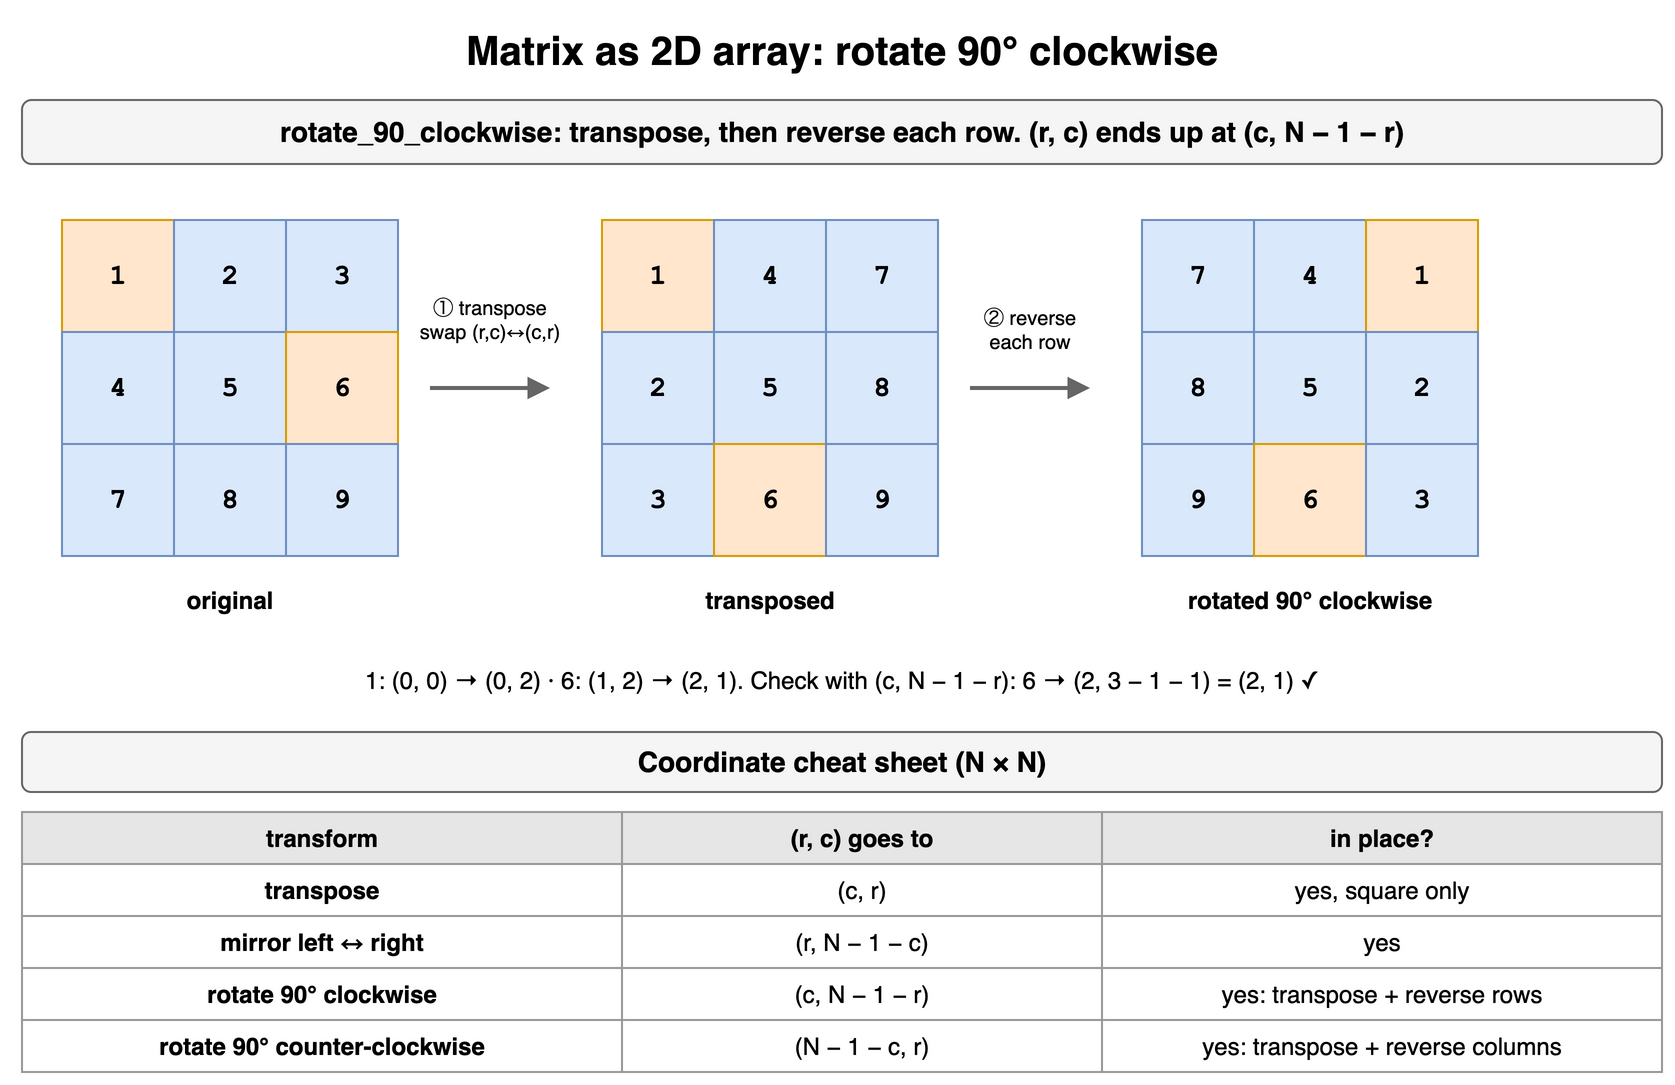

The diagram above was exported from draw.io. Its source (the exported page's mxGraphModel, read from the mxfile embedded in the PNG):
<mxGraphModel dx="900" dy="566" grid="1" gridSize="10" guides="1" tooltips="1" connect="1" arrows="1" fold="1" page="1" pageScale="1" pageWidth="900" pageHeight="566" math="0" shadow="0">
  <root>
    <mxCell id="0" />
    <mxCell id="1" parent="0" />
    <mxCell id="c5c1" value="Matrix as 2D array: rotate 90° clockwise" style="text;html=1;align=center;verticalAlign=middle;whiteSpace=wrap;fontSize=20;fontStyle=1;" vertex="1" parent="1">
      <mxGeometry x="40" y="10" width="820" height="30" as="geometry" />
    </mxCell>
    <mxCell id="c5c2" value="rotate_90_clockwise: transpose, then reverse each row. (r, c) ends up at (c, N − 1 − r)" style="rounded=1;whiteSpace=wrap;html=1;fillColor=#f5f5f5;strokeColor=#666666;fontStyle=1;fontSize=14;" vertex="1" parent="1">
      <mxGeometry x="40" y="50" width="820" height="32" as="geometry" />
    </mxCell>
    <mxCell id="c5c3" value="1" style="rounded=0;whiteSpace=wrap;html=1;fontStyle=1;fontSize=14;fillColor=#ffe6cc;strokeColor=#d79b00;fontFamily=Courier New;" vertex="1" parent="1">
      <mxGeometry x="60" y="110" width="56" height="56" as="geometry" />
    </mxCell>
    <mxCell id="c5c4" value="2" style="rounded=0;whiteSpace=wrap;html=1;fontStyle=1;fontSize=14;fillColor=#dae8fc;strokeColor=#6c8ebf;fontFamily=Courier New;" vertex="1" parent="1">
      <mxGeometry x="116" y="110" width="56" height="56" as="geometry" />
    </mxCell>
    <mxCell id="c5c5" value="3" style="rounded=0;whiteSpace=wrap;html=1;fontStyle=1;fontSize=14;fillColor=#dae8fc;strokeColor=#6c8ebf;fontFamily=Courier New;" vertex="1" parent="1">
      <mxGeometry x="172" y="110" width="56" height="56" as="geometry" />
    </mxCell>
    <mxCell id="c5c6" value="4" style="rounded=0;whiteSpace=wrap;html=1;fontStyle=1;fontSize=14;fillColor=#dae8fc;strokeColor=#6c8ebf;fontFamily=Courier New;" vertex="1" parent="1">
      <mxGeometry x="60" y="166" width="56" height="56" as="geometry" />
    </mxCell>
    <mxCell id="c5c7" value="5" style="rounded=0;whiteSpace=wrap;html=1;fontStyle=1;fontSize=14;fillColor=#dae8fc;strokeColor=#6c8ebf;fontFamily=Courier New;" vertex="1" parent="1">
      <mxGeometry x="116" y="166" width="56" height="56" as="geometry" />
    </mxCell>
    <mxCell id="c5c8" value="6" style="rounded=0;whiteSpace=wrap;html=1;fontStyle=1;fontSize=14;fillColor=#ffe6cc;strokeColor=#d79b00;fontFamily=Courier New;" vertex="1" parent="1">
      <mxGeometry x="172" y="166" width="56" height="56" as="geometry" />
    </mxCell>
    <mxCell id="c5c9" value="7" style="rounded=0;whiteSpace=wrap;html=1;fontStyle=1;fontSize=14;fillColor=#dae8fc;strokeColor=#6c8ebf;fontFamily=Courier New;" vertex="1" parent="1">
      <mxGeometry x="60" y="222" width="56" height="56" as="geometry" />
    </mxCell>
    <mxCell id="c5c10" value="8" style="rounded=0;whiteSpace=wrap;html=1;fontStyle=1;fontSize=14;fillColor=#dae8fc;strokeColor=#6c8ebf;fontFamily=Courier New;" vertex="1" parent="1">
      <mxGeometry x="116" y="222" width="56" height="56" as="geometry" />
    </mxCell>
    <mxCell id="c5c11" value="9" style="rounded=0;whiteSpace=wrap;html=1;fontStyle=1;fontSize=14;fillColor=#dae8fc;strokeColor=#6c8ebf;fontFamily=Courier New;" vertex="1" parent="1">
      <mxGeometry x="172" y="222" width="56" height="56" as="geometry" />
    </mxCell>
    <mxCell id="c5c12" value="original" style="text;html=1;align=center;verticalAlign=middle;whiteSpace=wrap;fontSize=12;fontStyle=1;" vertex="1" parent="1">
      <mxGeometry x="40" y="284" width="208" height="32" as="geometry" />
    </mxCell>
    <mxCell id="c5c13" value="" style="endArrow=block;html=1;strokeWidth=2;strokeColor=#666666;" edge="1" parent="1">
      <mxGeometry relative="1" as="geometry">
        <mxPoint x="244" y="194" as="sourcePoint" />
        <mxPoint x="304" y="194" as="targetPoint" />
        <Array as="points" />
      </mxGeometry>
    </mxCell>
    <mxCell id="c5c14" value="① transpose&lt;br&gt;swap (r,c)↔(c,r)" style="text;html=1;align=center;verticalAlign=middle;whiteSpace=wrap;fontSize=10;" vertex="1" parent="1">
      <mxGeometry x="234" y="140" width="80" height="40" as="geometry" />
    </mxCell>
    <mxCell id="c5c15" value="1" style="rounded=0;whiteSpace=wrap;html=1;fontStyle=1;fontSize=14;fillColor=#ffe6cc;strokeColor=#d79b00;fontFamily=Courier New;" vertex="1" parent="1">
      <mxGeometry x="330" y="110" width="56" height="56" as="geometry" />
    </mxCell>
    <mxCell id="c5c16" value="4" style="rounded=0;whiteSpace=wrap;html=1;fontStyle=1;fontSize=14;fillColor=#dae8fc;strokeColor=#6c8ebf;fontFamily=Courier New;" vertex="1" parent="1">
      <mxGeometry x="386" y="110" width="56" height="56" as="geometry" />
    </mxCell>
    <mxCell id="c5c17" value="7" style="rounded=0;whiteSpace=wrap;html=1;fontStyle=1;fontSize=14;fillColor=#dae8fc;strokeColor=#6c8ebf;fontFamily=Courier New;" vertex="1" parent="1">
      <mxGeometry x="442" y="110" width="56" height="56" as="geometry" />
    </mxCell>
    <mxCell id="c5c18" value="2" style="rounded=0;whiteSpace=wrap;html=1;fontStyle=1;fontSize=14;fillColor=#dae8fc;strokeColor=#6c8ebf;fontFamily=Courier New;" vertex="1" parent="1">
      <mxGeometry x="330" y="166" width="56" height="56" as="geometry" />
    </mxCell>
    <mxCell id="c5c19" value="5" style="rounded=0;whiteSpace=wrap;html=1;fontStyle=1;fontSize=14;fillColor=#dae8fc;strokeColor=#6c8ebf;fontFamily=Courier New;" vertex="1" parent="1">
      <mxGeometry x="386" y="166" width="56" height="56" as="geometry" />
    </mxCell>
    <mxCell id="c5c20" value="8" style="rounded=0;whiteSpace=wrap;html=1;fontStyle=1;fontSize=14;fillColor=#dae8fc;strokeColor=#6c8ebf;fontFamily=Courier New;" vertex="1" parent="1">
      <mxGeometry x="442" y="166" width="56" height="56" as="geometry" />
    </mxCell>
    <mxCell id="c5c21" value="3" style="rounded=0;whiteSpace=wrap;html=1;fontStyle=1;fontSize=14;fillColor=#dae8fc;strokeColor=#6c8ebf;fontFamily=Courier New;" vertex="1" parent="1">
      <mxGeometry x="330" y="222" width="56" height="56" as="geometry" />
    </mxCell>
    <mxCell id="c5c22" value="6" style="rounded=0;whiteSpace=wrap;html=1;fontStyle=1;fontSize=14;fillColor=#ffe6cc;strokeColor=#d79b00;fontFamily=Courier New;" vertex="1" parent="1">
      <mxGeometry x="386" y="222" width="56" height="56" as="geometry" />
    </mxCell>
    <mxCell id="c5c23" value="9" style="rounded=0;whiteSpace=wrap;html=1;fontStyle=1;fontSize=14;fillColor=#dae8fc;strokeColor=#6c8ebf;fontFamily=Courier New;" vertex="1" parent="1">
      <mxGeometry x="442" y="222" width="56" height="56" as="geometry" />
    </mxCell>
    <mxCell id="c5c24" value="transposed" style="text;html=1;align=center;verticalAlign=middle;whiteSpace=wrap;fontSize=12;fontStyle=1;" vertex="1" parent="1">
      <mxGeometry x="310" y="284" width="208" height="32" as="geometry" />
    </mxCell>
    <mxCell id="c5c25" value="" style="endArrow=block;html=1;strokeWidth=2;strokeColor=#666666;" edge="1" parent="1">
      <mxGeometry relative="1" as="geometry">
        <mxPoint x="514" y="194" as="sourcePoint" />
        <mxPoint x="574" y="194" as="targetPoint" />
        <Array as="points" />
      </mxGeometry>
    </mxCell>
    <mxCell id="c5c26" value="② reverse&lt;br&gt;each row" style="text;html=1;align=center;verticalAlign=middle;whiteSpace=wrap;fontSize=10;" vertex="1" parent="1">
      <mxGeometry x="504" y="150" width="80" height="30" as="geometry" />
    </mxCell>
    <mxCell id="c5c27" value="7" style="rounded=0;whiteSpace=wrap;html=1;fontStyle=1;fontSize=14;fillColor=#dae8fc;strokeColor=#6c8ebf;fontFamily=Courier New;" vertex="1" parent="1">
      <mxGeometry x="600" y="110" width="56" height="56" as="geometry" />
    </mxCell>
    <mxCell id="c5c28" value="4" style="rounded=0;whiteSpace=wrap;html=1;fontStyle=1;fontSize=14;fillColor=#dae8fc;strokeColor=#6c8ebf;fontFamily=Courier New;" vertex="1" parent="1">
      <mxGeometry x="656" y="110" width="56" height="56" as="geometry" />
    </mxCell>
    <mxCell id="c5c29" value="1" style="rounded=0;whiteSpace=wrap;html=1;fontStyle=1;fontSize=14;fillColor=#ffe6cc;strokeColor=#d79b00;fontFamily=Courier New;" vertex="1" parent="1">
      <mxGeometry x="712" y="110" width="56" height="56" as="geometry" />
    </mxCell>
    <mxCell id="c5c30" value="8" style="rounded=0;whiteSpace=wrap;html=1;fontStyle=1;fontSize=14;fillColor=#dae8fc;strokeColor=#6c8ebf;fontFamily=Courier New;" vertex="1" parent="1">
      <mxGeometry x="600" y="166" width="56" height="56" as="geometry" />
    </mxCell>
    <mxCell id="c5c31" value="5" style="rounded=0;whiteSpace=wrap;html=1;fontStyle=1;fontSize=14;fillColor=#dae8fc;strokeColor=#6c8ebf;fontFamily=Courier New;" vertex="1" parent="1">
      <mxGeometry x="656" y="166" width="56" height="56" as="geometry" />
    </mxCell>
    <mxCell id="c5c32" value="2" style="rounded=0;whiteSpace=wrap;html=1;fontStyle=1;fontSize=14;fillColor=#dae8fc;strokeColor=#6c8ebf;fontFamily=Courier New;" vertex="1" parent="1">
      <mxGeometry x="712" y="166" width="56" height="56" as="geometry" />
    </mxCell>
    <mxCell id="c5c33" value="9" style="rounded=0;whiteSpace=wrap;html=1;fontStyle=1;fontSize=14;fillColor=#dae8fc;strokeColor=#6c8ebf;fontFamily=Courier New;" vertex="1" parent="1">
      <mxGeometry x="600" y="222" width="56" height="56" as="geometry" />
    </mxCell>
    <mxCell id="c5c34" value="6" style="rounded=0;whiteSpace=wrap;html=1;fontStyle=1;fontSize=14;fillColor=#ffe6cc;strokeColor=#d79b00;fontFamily=Courier New;" vertex="1" parent="1">
      <mxGeometry x="656" y="222" width="56" height="56" as="geometry" />
    </mxCell>
    <mxCell id="c5c35" value="3" style="rounded=0;whiteSpace=wrap;html=1;fontStyle=1;fontSize=14;fillColor=#dae8fc;strokeColor=#6c8ebf;fontFamily=Courier New;" vertex="1" parent="1">
      <mxGeometry x="712" y="222" width="56" height="56" as="geometry" />
    </mxCell>
    <mxCell id="c5c36" value="rotated 90° clockwise" style="text;html=1;align=center;verticalAlign=middle;whiteSpace=wrap;fontSize=12;fontStyle=1;" vertex="1" parent="1">
      <mxGeometry x="580" y="284" width="208" height="32" as="geometry" />
    </mxCell>
    <mxCell id="c5c37" value="1: (0, 0) → (0, 2) · 6: (1, 2) → (2, 1). Check with (c, N − 1 − r): 6 → (2, 3 − 1 − 1) = (2, 1) ✓" style="text;html=1;align=center;verticalAlign=middle;whiteSpace=wrap;fontSize=12;" vertex="1" parent="1">
      <mxGeometry x="40" y="330" width="820" height="20" as="geometry" />
    </mxCell>
    <mxCell id="c5c38" value="Coordinate cheat sheet (N × N)" style="rounded=1;whiteSpace=wrap;html=1;fillColor=#f5f5f5;strokeColor=#666666;fontStyle=1;fontSize=14;" vertex="1" parent="1">
      <mxGeometry x="40" y="366" width="820" height="30" as="geometry" />
    </mxCell>
    <mxCell id="c5c39" value="transform" style="whiteSpace=wrap;html=1;fillColor=#e6e6e6;strokeColor=#999999;fontStyle=1;fontSize=12;" vertex="1" parent="1">
      <mxGeometry x="40" y="406" width="300" height="26" as="geometry" />
    </mxCell>
    <mxCell id="c5c40" value="(r, c) goes to" style="whiteSpace=wrap;html=1;fillColor=#e6e6e6;strokeColor=#999999;fontStyle=1;fontSize=12;" vertex="1" parent="1">
      <mxGeometry x="340" y="406" width="240" height="26" as="geometry" />
    </mxCell>
    <mxCell id="c5c41" value="in place?" style="whiteSpace=wrap;html=1;fillColor=#e6e6e6;strokeColor=#999999;fontStyle=1;fontSize=12;" vertex="1" parent="1">
      <mxGeometry x="580" y="406" width="280" height="26" as="geometry" />
    </mxCell>
    <mxCell id="c5c42" value="transpose" style="whiteSpace=wrap;html=1;strokeColor=#999999;fontSize=12;fillColor=#ffffff;fontStyle=1;" vertex="1" parent="1">
      <mxGeometry x="40" y="432" width="300" height="26" as="geometry" />
    </mxCell>
    <mxCell id="c5c43" value="(c, r)" style="whiteSpace=wrap;html=1;strokeColor=#999999;fontSize=12;fillColor=#ffffff;" vertex="1" parent="1">
      <mxGeometry x="340" y="432" width="240" height="26" as="geometry" />
    </mxCell>
    <mxCell id="c5c44" value="yes, square only" style="whiteSpace=wrap;html=1;strokeColor=#999999;fontSize=12;fillColor=#ffffff;" vertex="1" parent="1">
      <mxGeometry x="580" y="432" width="280" height="26" as="geometry" />
    </mxCell>
    <mxCell id="c5c45" value="mirror left ↔ right" style="whiteSpace=wrap;html=1;strokeColor=#999999;fontSize=12;fillColor=#ffffff;fontStyle=1;" vertex="1" parent="1">
      <mxGeometry x="40" y="458" width="300" height="26" as="geometry" />
    </mxCell>
    <mxCell id="c5c46" value="(r, N − 1 − c)" style="whiteSpace=wrap;html=1;strokeColor=#999999;fontSize=12;fillColor=#ffffff;" vertex="1" parent="1">
      <mxGeometry x="340" y="458" width="240" height="26" as="geometry" />
    </mxCell>
    <mxCell id="c5c47" value="yes" style="whiteSpace=wrap;html=1;strokeColor=#999999;fontSize=12;fillColor=#ffffff;" vertex="1" parent="1">
      <mxGeometry x="580" y="458" width="280" height="26" as="geometry" />
    </mxCell>
    <mxCell id="c5c48" value="rotate 90° clockwise" style="whiteSpace=wrap;html=1;strokeColor=#999999;fontSize=12;fillColor=#ffffff;fontStyle=1;" vertex="1" parent="1">
      <mxGeometry x="40" y="484" width="300" height="26" as="geometry" />
    </mxCell>
    <mxCell id="c5c49" value="(c, N − 1 − r)" style="whiteSpace=wrap;html=1;strokeColor=#999999;fontSize=12;fillColor=#ffffff;" vertex="1" parent="1">
      <mxGeometry x="340" y="484" width="240" height="26" as="geometry" />
    </mxCell>
    <mxCell id="c5c50" value="yes: transpose + reverse rows" style="whiteSpace=wrap;html=1;strokeColor=#999999;fontSize=12;fillColor=#ffffff;" vertex="1" parent="1">
      <mxGeometry x="580" y="484" width="280" height="26" as="geometry" />
    </mxCell>
    <mxCell id="c5c51" value="rotate 90° counter-clockwise" style="whiteSpace=wrap;html=1;strokeColor=#999999;fontSize=12;fillColor=#ffffff;fontStyle=1;" vertex="1" parent="1">
      <mxGeometry x="40" y="510" width="300" height="26" as="geometry" />
    </mxCell>
    <mxCell id="c5c52" value="(N − 1 − c, r)" style="whiteSpace=wrap;html=1;strokeColor=#999999;fontSize=12;fillColor=#ffffff;" vertex="1" parent="1">
      <mxGeometry x="340" y="510" width="240" height="26" as="geometry" />
    </mxCell>
    <mxCell id="c5c53" value="yes: transpose + reverse columns" style="whiteSpace=wrap;html=1;strokeColor=#999999;fontSize=12;fillColor=#ffffff;" vertex="1" parent="1">
      <mxGeometry x="580" y="510" width="280" height="26" as="geometry" />
    </mxCell>
  </root>
</mxGraphModel>